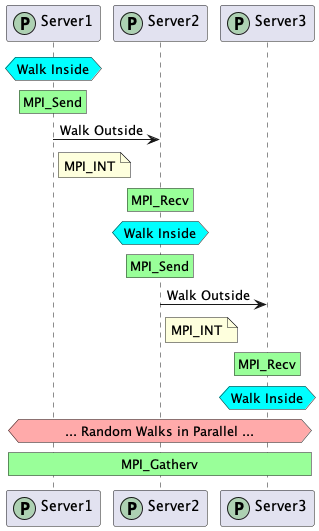

The diagram above was rendered by PlantUML. Its source (embedded in the PNG):
@startuml
' autonumber
' autoactivate on
participant Server1 as s << (P, #ADD1B2) >>
participant Server2 as r << (P, #ADD1B2) >>
participant Server3 as t << (P, #ADD1B2) >>
hnote over s #aqua: Walk Inside
rnote over s #99FF99: MPI_Send
s -> r : Walk Outside
note right of s : MPI_INT
rnote over r #99FF99: MPI_Recv
hnote over r #aqua: Walk Inside
rnote over r #99FF99: MPI_Send
r -> t : Walk Outside
note right of r : MPI_INT
rnote over t #99FF99: MPI_Recv
hnote over t #aqua: Walk Inside
hnote over s, t #FFAAAA: ... Random Walks in Parallel ...
rnote over s, t #99FF99: MPI_Gatherv
@enduml